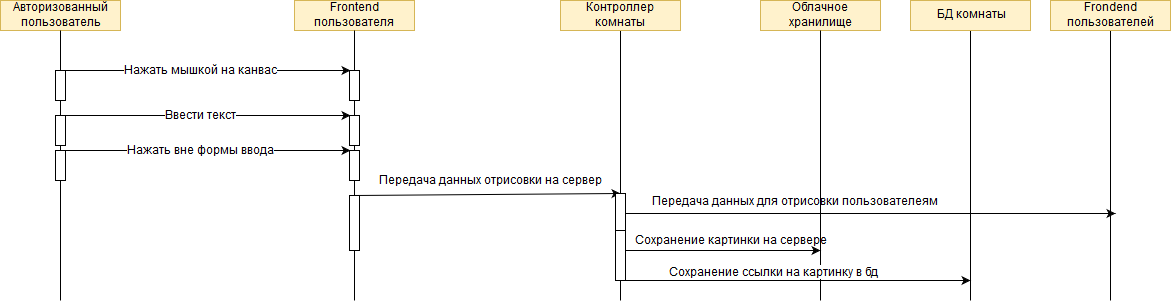

The diagram above was exported from draw.io. Its source (the exported page's mxGraphModel, read from the mxfile embedded in the PNG):
<mxGraphModel dx="903" dy="563" grid="1" gridSize="10" guides="1" tooltips="1" connect="1" arrows="1" fold="1" page="1" pageScale="1" pageWidth="827" pageHeight="1169" background="#ffffff" math="0" shadow="0">
  <root>
    <mxCell id="0" />
    <mxCell id="1" parent="0" />
    <mxCell id="2" value="Авторизованный&lt;br&gt;пользователь" style="rounded=0;whiteSpace=wrap;html=1;fillColor=#fff2cc;strokeColor=#d6b656;" parent="1" vertex="1">
      <mxGeometry x="60" y="70" width="120" height="30" as="geometry" />
    </mxCell>
    <mxCell id="3" value="Frontend пользователя" style="rounded=0;whiteSpace=wrap;html=1;fillColor=#fff2cc;strokeColor=#d6b656;" parent="1" vertex="1">
      <mxGeometry x="354" y="70" width="120" height="30" as="geometry" />
    </mxCell>
    <mxCell id="5" value="" style="endArrow=none;html=1;entryX=0.5;entryY=1;" parent="1" source="8" target="2" edge="1">
      <mxGeometry width="50" height="50" relative="1" as="geometry">
        <mxPoint x="120" y="430" as="sourcePoint" />
        <mxPoint x="110" y="120" as="targetPoint" />
      </mxGeometry>
    </mxCell>
    <mxCell id="6" value="" style="endArrow=none;html=1;entryX=0.5;entryY=1;" parent="1" source="22" edge="1">
      <mxGeometry width="50" height="50" relative="1" as="geometry">
        <mxPoint x="414" y="370" as="sourcePoint" />
        <mxPoint x="414" y="100" as="targetPoint" />
      </mxGeometry>
    </mxCell>
    <mxCell id="7" value="" style="endArrow=none;html=1;entryX=0.5;entryY=1;" parent="1" source="26" edge="1">
      <mxGeometry width="50" height="50" relative="1" as="geometry">
        <mxPoint x="680" y="370" as="sourcePoint" />
        <mxPoint x="680" y="100" as="targetPoint" />
      </mxGeometry>
    </mxCell>
    <mxCell id="8" value="" style="rounded=0;whiteSpace=wrap;html=1;" parent="1" vertex="1">
      <mxGeometry x="115" y="140" width="10" height="30" as="geometry" />
    </mxCell>
    <mxCell id="9" value="" style="endArrow=none;html=1;entryX=0.5;entryY=1;" parent="1" target="8" edge="1">
      <mxGeometry width="50" height="50" relative="1" as="geometry">
        <mxPoint x="120" y="370" as="sourcePoint" />
        <mxPoint x="120" y="100" as="targetPoint" />
      </mxGeometry>
    </mxCell>
    <mxCell id="10" value="" style="endArrow=classic;html=1;exitX=0.5;exitY=0;" parent="1" source="8" edge="1">
      <mxGeometry width="50" height="50" relative="1" as="geometry">
        <mxPoint x="230" y="220" as="sourcePoint" />
        <mxPoint x="410" y="140" as="targetPoint" />
      </mxGeometry>
    </mxCell>
    <mxCell id="11" value="Нажать мышкой на канвас" style="text;html=1;resizable=0;points=[];align=center;verticalAlign=middle;labelBackgroundColor=#ffffff;direction=south;" parent="10" vertex="1" connectable="0">
      <mxGeometry x="-0.3448" y="1" relative="1" as="geometry">
        <mxPoint x="45" y="1" as="offset" />
      </mxGeometry>
    </mxCell>
    <mxCell id="12" value="" style="rounded=0;whiteSpace=wrap;html=1;" parent="1" vertex="1">
      <mxGeometry x="409" y="140" width="10" height="30" as="geometry" />
    </mxCell>
    <mxCell id="13" value="" style="endArrow=none;html=1;entryX=0.5;entryY=1;" parent="1" target="12" edge="1">
      <mxGeometry width="50" height="50" relative="1" as="geometry">
        <mxPoint x="414" y="250" as="sourcePoint" />
        <mxPoint x="414" y="100" as="targetPoint" />
      </mxGeometry>
    </mxCell>
    <mxCell id="14" value="" style="rounded=0;whiteSpace=wrap;html=1;" parent="1" vertex="1">
      <mxGeometry x="115" y="185" width="10" height="30" as="geometry" />
    </mxCell>
    <mxCell id="15" value="" style="endArrow=classic;html=1;exitX=0.5;exitY=0;" parent="1" source="14" edge="1">
      <mxGeometry width="50" height="50" relative="1" as="geometry">
        <mxPoint x="230" y="265" as="sourcePoint" />
        <mxPoint x="410" y="185" as="targetPoint" />
      </mxGeometry>
    </mxCell>
    <mxCell id="16" value="Ввести текст" style="text;html=1;resizable=0;points=[];align=center;verticalAlign=middle;labelBackgroundColor=#ffffff;direction=south;" parent="15" vertex="1" connectable="0">
      <mxGeometry x="-0.3448" y="1" relative="1" as="geometry">
        <mxPoint x="45" y="1" as="offset" />
      </mxGeometry>
    </mxCell>
    <mxCell id="17" value="" style="rounded=0;whiteSpace=wrap;html=1;" parent="1" vertex="1">
      <mxGeometry x="409" y="185" width="10" height="30" as="geometry" />
    </mxCell>
    <mxCell id="18" value="" style="rounded=0;whiteSpace=wrap;html=1;" parent="1" vertex="1">
      <mxGeometry x="115" y="220" width="10" height="30" as="geometry" />
    </mxCell>
    <mxCell id="19" value="" style="endArrow=classic;html=1;exitX=0.5;exitY=0;" parent="1" source="18" edge="1">
      <mxGeometry width="50" height="50" relative="1" as="geometry">
        <mxPoint x="230" y="300" as="sourcePoint" />
        <mxPoint x="410" y="220" as="targetPoint" />
      </mxGeometry>
    </mxCell>
    <mxCell id="20" value="Нажать вне формы ввода" style="text;html=1;resizable=0;points=[];align=center;verticalAlign=middle;labelBackgroundColor=#ffffff;direction=south;" parent="19" vertex="1" connectable="0">
      <mxGeometry x="-0.3448" y="1" relative="1" as="geometry">
        <mxPoint x="45" y="1" as="offset" />
      </mxGeometry>
    </mxCell>
    <mxCell id="21" value="" style="rounded=0;whiteSpace=wrap;html=1;" parent="1" vertex="1">
      <mxGeometry x="409" y="220" width="10" height="30" as="geometry" />
    </mxCell>
    <mxCell id="22" value="" style="rounded=0;whiteSpace=wrap;html=1;" parent="1" vertex="1">
      <mxGeometry x="409" y="265" width="10" height="55" as="geometry" />
    </mxCell>
    <mxCell id="23" value="" style="endArrow=none;html=1;entryX=0.5;entryY=1;" parent="1" target="22" edge="1">
      <mxGeometry width="50" height="50" relative="1" as="geometry">
        <mxPoint x="414" y="370" as="sourcePoint" />
        <mxPoint x="414" y="100" as="targetPoint" />
      </mxGeometry>
    </mxCell>
    <mxCell id="24" value="" style="endArrow=classic;html=1;exitX=0.5;exitY=0;entryX=0.5;entryY=0;" parent="1" target="26" edge="1">
      <mxGeometry width="50" height="50" relative="1" as="geometry">
        <mxPoint x="414" y="265" as="sourcePoint" />
        <mxPoint x="670" y="263" as="targetPoint" />
      </mxGeometry>
    </mxCell>
    <mxCell id="25" value="Передача данных отрисовки на сервер" style="text;html=1;resizable=0;points=[];align=center;verticalAlign=middle;labelBackgroundColor=#ffffff;direction=south;" parent="24" vertex="1" connectable="0">
      <mxGeometry x="-0.3448" y="1" relative="1" as="geometry">
        <mxPoint x="49" y="-13" as="offset" />
      </mxGeometry>
    </mxCell>
    <mxCell id="26" value="" style="rounded=0;whiteSpace=wrap;html=1;" parent="1" vertex="1">
      <mxGeometry x="675" y="263" width="10" height="37" as="geometry" />
    </mxCell>
    <mxCell id="27" value="" style="endArrow=none;html=1;entryX=0.5;entryY=1;" parent="1" target="26" edge="1" source="45">
      <mxGeometry width="50" height="50" relative="1" as="geometry">
        <mxPoint x="680" y="370" as="sourcePoint" />
        <mxPoint x="680" y="100" as="targetPoint" />
      </mxGeometry>
    </mxCell>
    <mxCell id="28" value="" style="endArrow=classic;html=1;" parent="1" edge="1">
      <mxGeometry width="50" height="50" relative="1" as="geometry">
        <mxPoint x="685" y="283" as="sourcePoint" />
        <mxPoint x="1175" y="283" as="targetPoint" />
      </mxGeometry>
    </mxCell>
    <mxCell id="47" value="Сохранение картинки на сервере" style="text;html=1;resizable=0;points=[];align=center;verticalAlign=middle;labelBackgroundColor=#ffffff;" vertex="1" connectable="0" parent="28">
      <mxGeometry x="-0.685" y="-3" relative="1" as="geometry">
        <mxPoint x="28" y="24" as="offset" />
      </mxGeometry>
    </mxCell>
    <mxCell id="33" value="" style="endArrow=none;html=1;entryX=0.5;entryY=1;" parent="1" edge="1">
      <mxGeometry width="50" height="50" relative="1" as="geometry">
        <mxPoint x="120" y="350" as="sourcePoint" />
        <mxPoint x="120" y="350" as="targetPoint" />
      </mxGeometry>
    </mxCell>
    <mxCell id="34" value="Контроллер комнаты" style="rounded=0;whiteSpace=wrap;html=1;fillColor=#fff2cc;strokeColor=#d6b656;" vertex="1" parent="1">
      <mxGeometry x="620" y="70" width="120" height="30" as="geometry" />
    </mxCell>
    <mxCell id="35" value="" style="endArrow=none;html=1;entryX=0.5;entryY=1;" edge="1" parent="1">
      <mxGeometry width="50" height="50" relative="1" as="geometry">
        <mxPoint x="1170" y="370" as="sourcePoint" />
        <mxPoint x="1170" y="100" as="targetPoint" />
      </mxGeometry>
    </mxCell>
    <mxCell id="36" value="Облачное хранилище" style="rounded=0;whiteSpace=wrap;html=1;fillColor=#fff2cc;strokeColor=#d6b656;" vertex="1" parent="1">
      <mxGeometry x="820" y="70" width="120" height="30" as="geometry" />
    </mxCell>
    <mxCell id="37" value="" style="endArrow=none;html=1;entryX=0.5;entryY=1;" edge="1" parent="1">
      <mxGeometry width="50" height="50" relative="1" as="geometry">
        <mxPoint x="880" y="370" as="sourcePoint" />
        <mxPoint x="880" y="100" as="targetPoint" />
      </mxGeometry>
    </mxCell>
    <mxCell id="38" value="Frondend пользователей" style="rounded=0;whiteSpace=wrap;html=1;fillColor=#fff2cc;strokeColor=#d6b656;" vertex="1" parent="1">
      <mxGeometry x="1110" y="70" width="120" height="30" as="geometry" />
    </mxCell>
    <mxCell id="39" value="" style="endArrow=classic;html=1;" edge="1" parent="1">
      <mxGeometry width="50" height="50" relative="1" as="geometry">
        <mxPoint x="680" y="320" as="sourcePoint" />
        <mxPoint x="880" y="320" as="targetPoint" />
      </mxGeometry>
    </mxCell>
    <mxCell id="45" value="" style="rounded=0;whiteSpace=wrap;html=1;" vertex="1" parent="1">
      <mxGeometry x="675" y="300" width="10" height="50" as="geometry" />
    </mxCell>
    <mxCell id="46" value="" style="endArrow=none;html=1;entryX=0.5;entryY=1;" edge="1" parent="1" target="45">
      <mxGeometry width="50" height="50" relative="1" as="geometry">
        <mxPoint x="680" y="370" as="sourcePoint" />
        <mxPoint x="680" y="300" as="targetPoint" />
      </mxGeometry>
    </mxCell>
    <mxCell id="48" value="Передача данных для отрисовки пользователеям" style="text;html=1;resizable=0;points=[];autosize=1;align=left;verticalAlign=top;spacingTop=-4;" vertex="1" parent="1">
      <mxGeometry x="710" y="263" width="300" height="20" as="geometry" />
    </mxCell>
    <mxCell id="49" value="" style="endArrow=none;html=1;entryX=0.5;entryY=1;" edge="1" parent="1">
      <mxGeometry width="50" height="50" relative="1" as="geometry">
        <mxPoint x="1030" y="370" as="sourcePoint" />
        <mxPoint x="1030" y="100" as="targetPoint" />
      </mxGeometry>
    </mxCell>
    <mxCell id="50" value="БД комнаты" style="rounded=0;whiteSpace=wrap;html=1;fillColor=#fff2cc;strokeColor=#d6b656;" vertex="1" parent="1">
      <mxGeometry x="970" y="70" width="120" height="30" as="geometry" />
    </mxCell>
    <mxCell id="51" value="" style="endArrow=classic;html=1;" edge="1" parent="1">
      <mxGeometry width="50" height="50" relative="1" as="geometry">
        <mxPoint x="680" y="350" as="sourcePoint" />
        <mxPoint x="1030" y="350" as="targetPoint" />
      </mxGeometry>
    </mxCell>
    <mxCell id="52" value="Сохранение ссылки на картинку в бд" style="text;html=1;resizable=0;points=[];align=center;verticalAlign=middle;labelBackgroundColor=#ffffff;" vertex="1" connectable="0" parent="1">
      <mxGeometry x="810" y="325" as="geometry">
        <mxPoint x="23" y="17" as="offset" />
      </mxGeometry>
    </mxCell>
  </root>
</mxGraphModel>